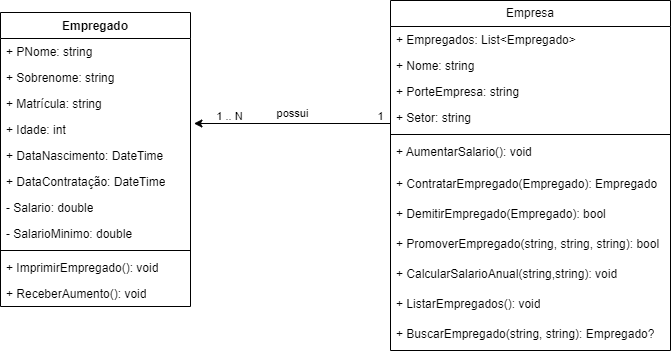

The diagram above was exported from draw.io. Its source (the exported page's mxGraphModel, read from the mxfile embedded in the PNG):
<mxGraphModel dx="1163" dy="485" grid="1" gridSize="10" guides="1" tooltips="1" connect="1" arrows="1" fold="1" page="1" pageScale="1" pageWidth="827" pageHeight="1169" math="0" shadow="0">
  <root>
    <mxCell id="WIyWlLk6GJQsqaUBKTNV-0" />
    <mxCell id="WIyWlLk6GJQsqaUBKTNV-1" parent="WIyWlLk6GJQsqaUBKTNV-0" />
    <mxCell id="ZyyTMaE2zW1ypO5H9kvD-0" value="Empregado" style="swimlane;fontStyle=1;align=center;verticalAlign=top;childLayout=stackLayout;horizontal=1;startSize=26;horizontalStack=0;resizeParent=1;resizeParentMax=0;resizeLast=0;collapsible=1;marginBottom=0;whiteSpace=wrap;html=1;" parent="WIyWlLk6GJQsqaUBKTNV-1" vertex="1">
      <mxGeometry x="60" y="130" width="190" height="294" as="geometry" />
    </mxCell>
    <mxCell id="ZyyTMaE2zW1ypO5H9kvD-1" value="+ PNome: string" style="text;strokeColor=none;fillColor=none;align=left;verticalAlign=top;spacingLeft=4;spacingRight=4;overflow=hidden;rotatable=0;points=[[0,0.5],[1,0.5]];portConstraint=eastwest;whiteSpace=wrap;html=1;" parent="ZyyTMaE2zW1ypO5H9kvD-0" vertex="1">
      <mxGeometry y="26" width="190" height="26" as="geometry" />
    </mxCell>
    <mxCell id="ZyyTMaE2zW1ypO5H9kvD-5" value="+ Sobrenome: string" style="text;strokeColor=none;fillColor=none;align=left;verticalAlign=top;spacingLeft=4;spacingRight=4;overflow=hidden;rotatable=0;points=[[0,0.5],[1,0.5]];portConstraint=eastwest;whiteSpace=wrap;html=1;" parent="ZyyTMaE2zW1ypO5H9kvD-0" vertex="1">
      <mxGeometry y="52" width="190" height="26" as="geometry" />
    </mxCell>
    <mxCell id="ZyyTMaE2zW1ypO5H9kvD-6" value="+ Matrícula: string" style="text;strokeColor=none;fillColor=none;align=left;verticalAlign=top;spacingLeft=4;spacingRight=4;overflow=hidden;rotatable=0;points=[[0,0.5],[1,0.5]];portConstraint=eastwest;whiteSpace=wrap;html=1;" parent="ZyyTMaE2zW1ypO5H9kvD-0" vertex="1">
      <mxGeometry y="78" width="190" height="26" as="geometry" />
    </mxCell>
    <mxCell id="ZyyTMaE2zW1ypO5H9kvD-7" value="+ Idade: int" style="text;strokeColor=none;fillColor=none;align=left;verticalAlign=top;spacingLeft=4;spacingRight=4;overflow=hidden;rotatable=0;points=[[0,0.5],[1,0.5]];portConstraint=eastwest;whiteSpace=wrap;html=1;" parent="ZyyTMaE2zW1ypO5H9kvD-0" vertex="1">
      <mxGeometry y="104" width="190" height="26" as="geometry" />
    </mxCell>
    <mxCell id="ZyyTMaE2zW1ypO5H9kvD-8" value="+ DataNascimento: DateTime" style="text;strokeColor=none;fillColor=none;align=left;verticalAlign=top;spacingLeft=4;spacingRight=4;overflow=hidden;rotatable=0;points=[[0,0.5],[1,0.5]];portConstraint=eastwest;whiteSpace=wrap;html=1;" parent="ZyyTMaE2zW1ypO5H9kvD-0" vertex="1">
      <mxGeometry y="130" width="190" height="26" as="geometry" />
    </mxCell>
    <mxCell id="ZyyTMaE2zW1ypO5H9kvD-9" value="+ DataContratação: DateTime" style="text;strokeColor=none;fillColor=none;align=left;verticalAlign=top;spacingLeft=4;spacingRight=4;overflow=hidden;rotatable=0;points=[[0,0.5],[1,0.5]];portConstraint=eastwest;whiteSpace=wrap;html=1;" parent="ZyyTMaE2zW1ypO5H9kvD-0" vertex="1">
      <mxGeometry y="156" width="190" height="26" as="geometry" />
    </mxCell>
    <mxCell id="ZyyTMaE2zW1ypO5H9kvD-10" value="- Salario: double" style="text;strokeColor=none;fillColor=none;align=left;verticalAlign=top;spacingLeft=4;spacingRight=4;overflow=hidden;rotatable=0;points=[[0,0.5],[1,0.5]];portConstraint=eastwest;whiteSpace=wrap;html=1;" parent="ZyyTMaE2zW1ypO5H9kvD-0" vertex="1">
      <mxGeometry y="182" width="190" height="26" as="geometry" />
    </mxCell>
    <mxCell id="ZyyTMaE2zW1ypO5H9kvD-35" value="- SalarioMinimo: double" style="text;strokeColor=none;fillColor=none;align=left;verticalAlign=top;spacingLeft=4;spacingRight=4;overflow=hidden;rotatable=0;points=[[0,0.5],[1,0.5]];portConstraint=eastwest;whiteSpace=wrap;html=1;" parent="ZyyTMaE2zW1ypO5H9kvD-0" vertex="1">
      <mxGeometry y="208" width="190" height="26" as="geometry" />
    </mxCell>
    <mxCell id="ZyyTMaE2zW1ypO5H9kvD-31" value="" style="line;strokeWidth=1;fillColor=none;align=left;verticalAlign=middle;spacingTop=-1;spacingLeft=3;spacingRight=3;rotatable=0;labelPosition=right;points=[];portConstraint=eastwest;strokeColor=inherit;" parent="ZyyTMaE2zW1ypO5H9kvD-0" vertex="1">
      <mxGeometry y="234" width="190" height="8" as="geometry" />
    </mxCell>
    <mxCell id="ZyyTMaE2zW1ypO5H9kvD-30" value="+ ImprimirEmpregado(): void" style="text;strokeColor=none;fillColor=none;align=left;verticalAlign=top;spacingLeft=4;spacingRight=4;overflow=hidden;rotatable=0;points=[[0,0.5],[1,0.5]];portConstraint=eastwest;whiteSpace=wrap;html=1;" parent="ZyyTMaE2zW1ypO5H9kvD-0" vertex="1">
      <mxGeometry y="242" width="190" height="26" as="geometry" />
    </mxCell>
    <mxCell id="ZyyTMaE2zW1ypO5H9kvD-36" style="edgeStyle=orthogonalEdgeStyle;rounded=0;orthogonalLoop=1;jettySize=auto;html=1;exitX=1;exitY=0.5;exitDx=0;exitDy=0;" parent="ZyyTMaE2zW1ypO5H9kvD-0" source="ZyyTMaE2zW1ypO5H9kvD-8" target="ZyyTMaE2zW1ypO5H9kvD-8" edge="1">
      <mxGeometry relative="1" as="geometry" />
    </mxCell>
    <mxCell id="kwB-DXsUsTEpd8ykSr3H-0" value="+ ReceberAumento(): void" style="text;strokeColor=none;fillColor=none;align=left;verticalAlign=top;spacingLeft=4;spacingRight=4;overflow=hidden;rotatable=0;points=[[0,0.5],[1,0.5]];portConstraint=eastwest;whiteSpace=wrap;html=1;" vertex="1" parent="ZyyTMaE2zW1ypO5H9kvD-0">
      <mxGeometry y="268" width="190" height="26" as="geometry" />
    </mxCell>
    <mxCell id="ZyyTMaE2zW1ypO5H9kvD-11" value="Empresa" style="swimlane;fontStyle=0;childLayout=stackLayout;horizontal=1;startSize=26;fillColor=none;horizontalStack=0;resizeParent=1;resizeParentMax=0;resizeLast=0;collapsible=1;marginBottom=0;whiteSpace=wrap;html=1;" parent="WIyWlLk6GJQsqaUBKTNV-1" vertex="1">
      <mxGeometry x="450" y="118" width="280" height="350" as="geometry" />
    </mxCell>
    <mxCell id="ZyyTMaE2zW1ypO5H9kvD-12" value="+ Empregados: List&amp;lt;Empregado&amp;gt;&lt;br&gt;" style="text;strokeColor=none;fillColor=none;align=left;verticalAlign=top;spacingLeft=4;spacingRight=4;overflow=hidden;rotatable=0;points=[[0,0.5],[1,0.5]];portConstraint=eastwest;whiteSpace=wrap;html=1;" parent="ZyyTMaE2zW1ypO5H9kvD-11" vertex="1">
      <mxGeometry y="26" width="280" height="26" as="geometry" />
    </mxCell>
    <mxCell id="ZyyTMaE2zW1ypO5H9kvD-13" value="+ Nome: string" style="text;strokeColor=none;fillColor=none;align=left;verticalAlign=top;spacingLeft=4;spacingRight=4;overflow=hidden;rotatable=0;points=[[0,0.5],[1,0.5]];portConstraint=eastwest;whiteSpace=wrap;html=1;" parent="ZyyTMaE2zW1ypO5H9kvD-11" vertex="1">
      <mxGeometry y="52" width="280" height="26" as="geometry" />
    </mxCell>
    <mxCell id="ZyyTMaE2zW1ypO5H9kvD-26" value="+ PorteEmpresa: string" style="text;strokeColor=none;fillColor=none;align=left;verticalAlign=top;spacingLeft=4;spacingRight=4;overflow=hidden;rotatable=0;points=[[0,0.5],[1,0.5]];portConstraint=eastwest;whiteSpace=wrap;html=1;" parent="ZyyTMaE2zW1ypO5H9kvD-11" vertex="1">
      <mxGeometry y="78" width="280" height="26" as="geometry" />
    </mxCell>
    <mxCell id="ZyyTMaE2zW1ypO5H9kvD-14" value="+ Setor: string" style="text;strokeColor=none;fillColor=none;align=left;verticalAlign=top;spacingLeft=4;spacingRight=4;overflow=hidden;rotatable=0;points=[[0,0.5],[1,0.5]];portConstraint=eastwest;whiteSpace=wrap;html=1;" parent="ZyyTMaE2zW1ypO5H9kvD-11" vertex="1">
      <mxGeometry y="104" width="280" height="26" as="geometry" />
    </mxCell>
    <mxCell id="ZyyTMaE2zW1ypO5H9kvD-2" value="" style="line;strokeWidth=1;fillColor=none;align=left;verticalAlign=middle;spacingTop=-1;spacingLeft=3;spacingRight=3;rotatable=0;labelPosition=right;points=[];portConstraint=eastwest;strokeColor=inherit;" parent="ZyyTMaE2zW1ypO5H9kvD-11" vertex="1">
      <mxGeometry y="130" width="280" height="8" as="geometry" />
    </mxCell>
    <mxCell id="ZyyTMaE2zW1ypO5H9kvD-16" value="+ AumentarSalario(): void" style="text;strokeColor=none;fillColor=none;align=left;verticalAlign=top;spacingLeft=4;spacingRight=4;overflow=hidden;rotatable=0;points=[[0,0.5],[1,0.5]];portConstraint=eastwest;whiteSpace=wrap;html=1;" parent="ZyyTMaE2zW1ypO5H9kvD-11" vertex="1">
      <mxGeometry y="138" width="280" height="32" as="geometry" />
    </mxCell>
    <mxCell id="ZyyTMaE2zW1ypO5H9kvD-24" value="+ ContratarEmpregado(Empregado): Empregado" style="text;strokeColor=none;fillColor=none;align=left;verticalAlign=top;spacingLeft=4;spacingRight=4;overflow=hidden;rotatable=0;points=[[0,0.5],[1,0.5]];portConstraint=eastwest;whiteSpace=wrap;html=1;" parent="ZyyTMaE2zW1ypO5H9kvD-11" vertex="1">
      <mxGeometry y="170" width="280" height="30" as="geometry" />
    </mxCell>
    <mxCell id="ZyyTMaE2zW1ypO5H9kvD-3" value="+ DemitirEmpregado(Empregado): bool" style="text;strokeColor=none;fillColor=none;align=left;verticalAlign=top;spacingLeft=4;spacingRight=4;overflow=hidden;rotatable=0;points=[[0,0.5],[1,0.5]];portConstraint=eastwest;whiteSpace=wrap;html=1;" parent="ZyyTMaE2zW1ypO5H9kvD-11" vertex="1">
      <mxGeometry y="200" width="280" height="30" as="geometry" />
    </mxCell>
    <mxCell id="kwB-DXsUsTEpd8ykSr3H-2" value="+ PromoverEmpregado(string, string, string): bool" style="text;strokeColor=none;fillColor=none;align=left;verticalAlign=top;spacingLeft=4;spacingRight=4;overflow=hidden;rotatable=0;points=[[0,0.5],[1,0.5]];portConstraint=eastwest;whiteSpace=wrap;html=1;" vertex="1" parent="ZyyTMaE2zW1ypO5H9kvD-11">
      <mxGeometry y="230" width="280" height="30" as="geometry" />
    </mxCell>
    <mxCell id="kwB-DXsUsTEpd8ykSr3H-1" value="+ CalcularSalarioAnual(string,string): void" style="text;strokeColor=none;fillColor=none;align=left;verticalAlign=top;spacingLeft=4;spacingRight=4;overflow=hidden;rotatable=0;points=[[0,0.5],[1,0.5]];portConstraint=eastwest;whiteSpace=wrap;html=1;" vertex="1" parent="ZyyTMaE2zW1ypO5H9kvD-11">
      <mxGeometry y="260" width="280" height="30" as="geometry" />
    </mxCell>
    <mxCell id="ZyyTMaE2zW1ypO5H9kvD-28" value="+ ListarEmpregados(): void" style="text;strokeColor=none;fillColor=none;align=left;verticalAlign=top;spacingLeft=4;spacingRight=4;overflow=hidden;rotatable=0;points=[[0,0.5],[1,0.5]];portConstraint=eastwest;whiteSpace=wrap;html=1;" parent="ZyyTMaE2zW1ypO5H9kvD-11" vertex="1">
      <mxGeometry y="290" width="280" height="30" as="geometry" />
    </mxCell>
    <mxCell id="kwB-DXsUsTEpd8ykSr3H-3" value="+ BuscarEmpregado(string, string): Empregado?" style="text;strokeColor=none;fillColor=none;align=left;verticalAlign=top;spacingLeft=4;spacingRight=4;overflow=hidden;rotatable=0;points=[[0,0.5],[1,0.5]];portConstraint=eastwest;whiteSpace=wrap;html=1;" vertex="1" parent="ZyyTMaE2zW1ypO5H9kvD-11">
      <mxGeometry y="320" width="280" height="30" as="geometry" />
    </mxCell>
    <mxCell id="ZyyTMaE2zW1ypO5H9kvD-27" style="edgeStyle=orthogonalEdgeStyle;rounded=0;orthogonalLoop=1;jettySize=auto;html=1;entryX=1.018;entryY=0.077;entryDx=0;entryDy=0;entryPerimeter=0;" parent="WIyWlLk6GJQsqaUBKTNV-1" edge="1">
      <mxGeometry relative="1" as="geometry">
        <mxPoint x="450" y="235" as="sourcePoint" />
        <mxPoint x="253.42000000000007" y="241.00199999999984" as="targetPoint" />
        <Array as="points">
          <mxPoint x="450" y="241" />
        </Array>
      </mxGeometry>
    </mxCell>
    <mxCell id="ZyyTMaE2zW1ypO5H9kvD-32" value="possui" style="edgeLabel;html=1;align=center;verticalAlign=middle;resizable=0;points=[];" parent="ZyyTMaE2zW1ypO5H9kvD-27" connectable="0" vertex="1">
      <mxGeometry x="0.0338" y="1" relative="1" as="geometry">
        <mxPoint y="-12" as="offset" />
      </mxGeometry>
    </mxCell>
    <mxCell id="ZyyTMaE2zW1ypO5H9kvD-33" value="1" style="edgeLabel;html=1;align=center;verticalAlign=middle;resizable=0;points=[];" parent="ZyyTMaE2zW1ypO5H9kvD-27" connectable="0" vertex="1">
      <mxGeometry x="-0.5982" y="3" relative="1" as="geometry">
        <mxPoint x="24" y="-11" as="offset" />
      </mxGeometry>
    </mxCell>
    <mxCell id="ZyyTMaE2zW1ypO5H9kvD-34" value="1 .. N" style="edgeLabel;html=1;align=center;verticalAlign=middle;resizable=0;points=[];" parent="ZyyTMaE2zW1ypO5H9kvD-27" connectable="0" vertex="1">
      <mxGeometry x="0.592" y="-1" relative="1" as="geometry">
        <mxPoint x="-6" y="-7" as="offset" />
      </mxGeometry>
    </mxCell>
  </root>
</mxGraphModel>